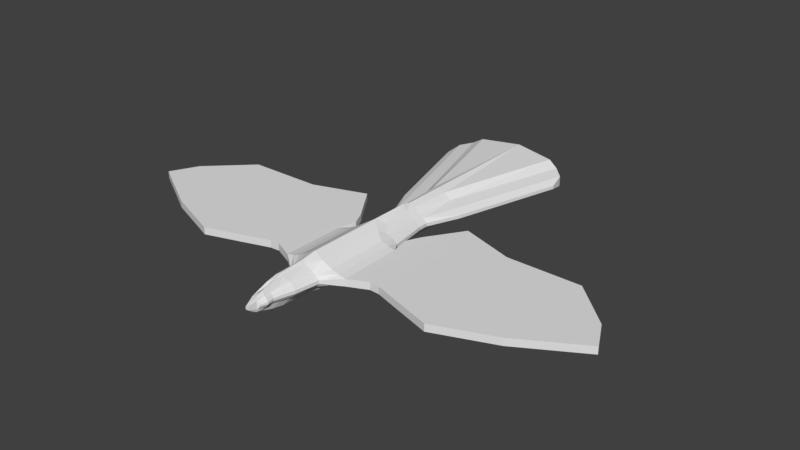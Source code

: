 # Source: bird.blend  (saved by Blender 3.1.7; exported with 4.5.12 LTS)
import bpy
from mathutils import Matrix  # noqa: F401  (used for matrix-valued properties, if any)

bpy.ops.wm.read_factory_settings(use_empty=True)
scene = bpy.context.scene
scene.name = 'Scene'

# ---- collections
col_collection_1 = bpy.data.collections.new('Collection 1'); scene.collection.children.link(col_collection_1)

# ---- world
world_world = bpy.data.worlds.new('World'); scene.world = world_world
world_world.color = (0.05088, 0.05088, 0.05088)
world_world.use_sun_shadow = False
world_world.sun_shadow_jitter_overblur = 0.0
world_world.cycles.sampling_method = 'MANUAL'

# ---- meshes
me_cube_001 = bpy.data.meshes.new('Cube.001')
me_cube_001.from_pydata([(0.08738, -3.105, -0.02652), (0.08738, -3.105, 0.00353), (0.1398, -2.996, -0.02496), (0.1398, -2.996, 0.01646), (0.1272, -2.873, -0.02496), (0.1272, -2.873, 0.01646), (0.1681, -2.725, -0.02746), (0.1681, -2.725, 0.02518), (0.2265, -2.536, -0.02955), (0.2265, -2.536, 0.03017), (0.2902, -2.107, -0.02955), (0.2902, -2.107, 0.03017), (0.5949, -1.87, -0.06479), (0.5949, -1.87, 0.06479), (0.5829, -0.7323, -0.06479), (0.5829, -0.7323, 0.06479), (0.4461, -0.5022, -0.02955), (0.4461, -0.5022, 0.03017), (0.3489, 0.3489, -0.02955), (0.3493, 0.1771, -0.02955), (0.3489, 0.3489, 0.03017), (0.3493, 0.1771, 0.03017), (0.04912, -3.126, -0.0796), (0.07859, -2.999, -0.0981), (0.07147, -2.876, -0.0981), (0.09447, -2.727, -0.1204), (0.1273, -2.538, -0.135), (0.1631, -2.11, -0.135), (0.3344, -1.873, -0.135), (0.3277, -0.735, -0.135), (0.2508, -0.5067, -0.135), (0.1964, 0.1689, -0.135), (0.1961, 0.365, 0.1356), (0.1961, 0.365, -0.135), (0.1964, 0.1689, 0.1356), (0.2508, -0.5067, 0.1356), (0.3277, -0.735, 0.1356), (0.3344, -1.873, 0.1356), (0.1631, -2.11, 0.1356), (0.1273, -2.538, 0.1356), (0.09447, -2.727, 0.1181), (0.07147, -2.876, 0.0896), (0.07859, -2.999, 0.0896), (0.04912, -3.126, 0.05661), (0.09382, 0.3722, 0.2384), (0.09382, 0.3722, -0.2378), (0.09394, 0.1631, -0.2378), (0.09394, 0.1631, 0.2384), (0.1222, -0.3872, -0.2378), (0.1222, -0.3872, 0.2384), (0.1622, -0.6372, -0.2378), (0.1622, -0.6372, 0.2384), (0.1657, -1.89, -0.2378), (0.1657, -1.89, 0.2384), (0.07666, -2.151, -0.2378), (0.07666, -2.151, 0.2384), (0.05804, -2.622, -0.2378), (0.05804, -2.622, 0.2384), (0.04095, -2.829, -0.211), (0.04095, -2.829, 0.2087), (0.02899, -2.994, -0.1694), (0.02899, -2.994, 0.1609), (0.03269, -3.129, -0.1313), (0.03269, -3.129, 0.1083), (0.01736, -3.283, -0.03492), (0.01736, -3.283, 0.01193), (0.06825, -3.116, 0.03528), (0.1092, -2.997, 0.06021), (0.09931, -2.874, 0.06021), (0.1313, -2.726, 0.08079), (0.1769, -2.537, 0.09325), (0.2267, -2.109, 0.09325), (0.4646, -1.871, 0.09325), (0.4553, -0.7337, 0.09325), (0.3484, -0.5044, 0.09325), (0.2729, 0.173, 0.09325), (0.2725, 0.357, -0.09263), (0.06825, -3.116, -0.05827), (0.1092, -2.997, -0.06871), (0.09931, -2.874, -0.06871), (0.1313, -2.726, -0.08307), (0.1769, -2.537, -0.09263), (0.2267, -2.109, -0.09263), (0.4646, -1.871, -0.09263), (0.4553, -0.7337, -0.09263), (0.3484, -0.5044, -0.09263), (0.2729, 0.173, -0.09263), (0.2725, 0.357, 0.09325), (0.5894, 0.9279, -0.02955), (0.5894, 0.9279, 0.03017), (0.2518, 1.09, 0.1356), (0.2518, 1.09, -0.135), (0.1322, 1.115, 0.2384), (0.1322, 1.115, -0.2378), (0.4784, 1.05, -0.09263), (0.4784, 1.05, 0.09325), (1.147, 2.863, -0.02955), (1.147, 2.863, 0.03017), (0.9092, 3.318, 0.1356), (0.9092, 3.318, -0.135), (0.7321, 3.363, 0.2384), (0.7321, 3.363, -0.2378), (1.094, 3.147, -0.09263), (1.094, 3.147, 0.09325), (0.9425, -1.713, -0.06479), (0.9425, -1.713, 0.06479), (0.6381, -0.1311, -0.06479), (0.6381, -0.1311, 0.06479), (0.5122, -0.3968, 0.06479), (0.5122, -0.3968, -0.06479), (1.115, -1.722, -0.06479), (1.115, -1.722, 0.06479), (0.8315, 0.1572, -0.06479), (0.8315, 0.1572, 0.06479), (1.63, -1.888, -0.06479), (1.63, -1.888, 0.06479), (1.064, 0.5083, -0.06479), (1.064, 0.5083, 0.06479), (2.249, -2.085, -0.06479), (2.249, -2.085, 0.06479), (2.034, 0.1861, -0.06479), (2.034, 0.1861, 0.06479), (3.287, -1.683, -0.06479), (3.287, -1.683, 0.06479), (3.364, 0.1755, -0.06479), (3.364, 0.1755, 0.06479), (4.372, -1.05, -0.06479), (4.372, -1.05, 0.06479), (4.12, -0.5495, -0.06479), (4.12, -0.5495, 0.06479), (2.699, 0.1808, 0.06479), (2.699, 0.1808, -0.06479), (2.768, -1.884, 0.06479), (2.768, -1.884, -0.06479), (3.885, -1.334, 0.06479), (3.781, -0.2239, 0.06479), (3.781, -0.2239, -0.06479), (3.885, -1.334, -0.06479), (1.549, 0.3472, -0.06479), (1.94, -1.986, -0.06479), (1.94, -1.986, 0.06479), (1.549, 0.3472, 0.06479), (-0.08738, -3.105, -0.02652), (-0.08738, -3.105, 0.00353), (0.0, -3.175, -0.1245), (0.0, 0.0, 0.0), (-0.1398, -2.996, -0.02496), (-0.1398, -2.996, 0.01646), (0.0, -3.059, -0.1284), (0.0, 0.0, 0.0), (-0.1272, -2.873, -0.02496), (-0.1272, -2.873, 0.01646), (0.0, -2.941, -0.1814), (0.0, -2.916, 0.1683), (-0.1681, -2.725, -0.02746), (-0.1681, -2.725, 0.02518), (0.0, -2.757, -0.2294), (0.0, -2.715, 0.2254), (-0.2265, -2.536, -0.02955), (-0.2265, -2.536, 0.03017), (0.0, -2.54, -0.2645), (0.0, -2.541, 0.2682), (-0.2902, -2.107, -0.02955), (-0.2902, -2.107, 0.03017), (0.0, -2.113, -0.2928), (0.0, -2.113, 0.2934), (-0.5949, -1.87, -0.06479), (-0.5949, -1.87, 0.06479), (0.0, -1.876, -0.3292), (0.0, -1.876, 0.3298), (-0.5829, -0.7323, -0.06479), (-0.5829, -0.7323, 0.06479), (0.0, -0.7385, -0.3292), (0.0, -0.7385, 0.3298), (-0.4461, -0.5022, -0.02955), (-0.4461, -0.5022, 0.03017), (0.0, -0.5125, -0.3292), (0.0, -0.5125, 0.3298), (-0.3489, 0.3489, -0.02955), (-0.3493, 0.1771, -0.02955), (-0.3489, 0.3489, 0.03017), (-0.3493, 0.1771, 0.03017), (0.0, 0.3722, -0.3683), (0.0, 0.1585, -0.3292), (0.0, 0.3722, 0.2907), (0.0, 0.1585, 0.3298), (-0.04912, -3.126, -0.0796), (-0.07859, -2.999, -0.0981), (-0.07147, -2.876, -0.0981), (-0.09447, -2.727, -0.1204), (-0.1273, -2.538, -0.135), (-0.1631, -2.11, -0.135), (-0.3344, -1.873, -0.135), (-0.3277, -0.735, -0.135), (-0.2508, -0.5067, -0.135), (-0.1964, 0.1689, -0.135), (-0.1961, 0.365, 0.1356), (-0.1961, 0.365, -0.135), (-0.1964, 0.1689, 0.1356), (-0.2508, -0.5067, 0.1356), (-0.3277, -0.735, 0.1356), (-0.3344, -1.873, 0.1356), (-0.1631, -2.11, 0.1356), (-0.1273, -2.538, 0.1356), (-0.09447, -2.727, 0.1181), (-0.07147, -2.876, 0.0896), (-0.07859, -2.999, 0.0896), (-0.04912, -3.126, 0.05661), (-0.09382, 0.3722, 0.2384), (-0.09382, 0.3722, -0.2378), (-0.09394, 0.1631, -0.2378), (-0.09394, 0.1631, 0.2384), (-0.1222, -0.3872, -0.2378), (-0.1222, -0.3872, 0.2384), (-0.1622, -0.6372, -0.2378), (-0.1622, -0.6372, 0.2384), (-0.1657, -1.89, -0.2378), (-0.1657, -1.89, 0.2384), (-0.07666, -2.151, -0.2378), (-0.07666, -2.151, 0.2384), (-0.05804, -2.622, -0.2378), (-0.05804, -2.622, 0.2384), (-0.04095, -2.829, -0.211), (-0.04095, -2.829, 0.2087), (-0.02899, -2.994, -0.1694), (-0.02899, -2.994, 0.1609), (-0.03269, -3.129, -0.1313), (-0.03269, -3.129, 0.1083), (-0.01736, -3.283, -0.03492), (-0.01736, -3.283, 0.01193), (-0.06825, -3.116, 0.03528), (-0.1092, -2.997, 0.06021), (-0.09931, -2.874, 0.06021), (-0.1313, -2.726, 0.08079), (-0.1769, -2.537, 0.09325), (-0.2267, -2.109, 0.09325), (-0.4646, -1.871, 0.09325), (-0.4553, -0.7337, 0.09325), (-0.3484, -0.5044, 0.09325), (-0.2729, 0.173, 0.09325), (-0.2725, 0.357, -0.09263), (-0.06825, -3.116, -0.05827), (-0.1092, -2.997, -0.06871), (-0.09931, -2.874, -0.06871), (-0.1313, -2.726, -0.08307), (-0.1769, -2.537, -0.09263), (-0.2267, -2.109, -0.09263), (-0.4646, -1.871, -0.09263), (-0.4553, -0.7337, -0.09263), (-0.3484, -0.5044, -0.09263), (-0.2729, 0.173, -0.09263), (-0.2725, 0.357, 0.09325), (-0.5894, 0.9279, -0.02955), (-0.5894, 0.9279, 0.03017), (0.0, 1.115, -0.3683), (0.0, 1.115, 0.2907), (-0.2518, 1.09, 0.1356), (-0.2518, 1.09, -0.135), (-0.1322, 1.115, 0.2384), (-0.1322, 1.115, -0.2378), (-0.4784, 1.05, -0.09263), (-0.4784, 1.05, 0.09325), (-1.147, 2.863, -0.02955), (-1.147, 2.863, 0.03017), (0.0, 3.478, -0.3683), (0.0, 3.478, 0.2907), (-0.9092, 3.318, 0.1356), (-0.9092, 3.318, -0.135), (-0.7321, 3.363, 0.2384), (-0.7321, 3.363, -0.2378), (-1.094, 3.147, -0.09263), (-1.094, 3.147, 0.09325), (-0.9425, -1.713, -0.06479), (-0.9425, -1.713, 0.06479), (-0.6381, -0.1311, -0.06479), (-0.6381, -0.1311, 0.06479), (-0.5122, -0.3968, 0.06479), (-0.5122, -0.3968, -0.06479), (-1.115, -1.722, -0.06479), (-1.115, -1.722, 0.06479), (-0.8315, 0.1572, -0.06479), (-0.8315, 0.1572, 0.06479), (-1.63, -1.888, -0.06479), (-1.63, -1.888, 0.06479), (-1.064, 0.5083, -0.06479), (-1.064, 0.5083, 0.06479), (-2.249, -2.085, -0.06479), (-2.249, -2.085, 0.06479), (-2.034, 0.1861, -0.06479), (-2.034, 0.1861, 0.06479), (-3.287, -1.683, -0.06479), (-3.287, -1.683, 0.06479), (-3.364, 0.1755, -0.06479), (-3.364, 0.1755, 0.06479), (-4.372, -1.05, -0.06479), (-4.372, -1.05, 0.06479), (-4.12, -0.5495, -0.06479), (-4.12, -0.5495, 0.06479), (-2.699, 0.1808, 0.06479), (-2.699, 0.1808, -0.06479), (-2.768, -1.884, 0.06479), (-2.768, -1.884, -0.06479), (-3.885, -1.334, 0.06479), (-3.781, -0.2239, 0.06479), (-3.781, -0.2239, -0.06479), (-3.885, -1.334, -0.06479), (-1.549, 0.3472, -0.06479), (-1.94, -1.986, -0.06479), (-1.94, -1.986, 0.06479), (-1.549, 0.3472, 0.06479)], [], [(78, 0, 77), (2, 1, 0), (65, 144, 64), (4, 78, 79), (5, 2, 4), (63, 145, 65), (80, 4, 79), (6, 5, 4), (153, 63, 61), (57, 157, 59), (81, 6, 80), (59, 153, 61), (55, 161, 57), (82, 8, 81), (8, 7, 6), (13, 10, 12), (53, 165, 55), (11, 8, 10), (84, 12, 83), (12, 105, 13), (83, 10, 82), (16, 84, 85), (16, 15, 14), (173, 53, 51), (185, 49, 47), (21, 16, 19), (177, 51, 49), (76, 88, 18), (75, 20, 87), (20, 19, 18), (19, 85, 86), (45, 183, 182), (42, 66, 67), (68, 42, 67), (39, 69, 70), (40, 68, 69), (38, 70, 71), (37, 71, 72), (36, 72, 73), (75, 35, 74), (74, 36, 73), (76, 31, 33), (62, 144, 148), (65, 22, 43), (60, 148, 152), (63, 43, 42), (58, 152, 156), (61, 42, 41), (57, 40, 39), (56, 156, 160), (59, 41, 40), (55, 39, 38), (54, 160, 164), (53, 38, 37), (172, 52, 168), (52, 164, 168), (176, 50, 172), (36, 53, 37), (34, 49, 35), (35, 51, 36), (44, 255, 184), (184, 47, 44), (183, 48, 176), (33, 46, 45), (66, 22, 77), (31, 48, 46), (47, 32, 44), (18, 89, 20), (30, 50, 48), (52, 27, 54), (29, 52, 50), (54, 26, 56), (56, 25, 58), (58, 24, 60), (60, 23, 62), (62, 22, 64), (66, 0, 1), (18, 86, 76), (17, 73, 15), (21, 74, 17), (73, 13, 15), (72, 11, 13), (71, 9, 11), (69, 5, 7), (70, 7, 9), (5, 67, 3), (67, 1, 3), (86, 30, 31), (34, 87, 32), (87, 89, 95), (85, 29, 30), (28, 82, 27), (29, 83, 28), (27, 81, 26), (26, 80, 25), (25, 79, 24), (79, 23, 24), (23, 77, 22), (91, 101, 99), (93, 264, 101), (95, 97, 103), (90, 103, 98), (44, 90, 92), (87, 90, 32), (76, 91, 94), (45, 91, 33), (45, 254, 93), (97, 102, 103), (265, 101, 264), (100, 99, 101), (103, 99, 98), (94, 96, 88), (92, 265, 255), (91, 102, 94), (88, 97, 89), (90, 100, 92), (107, 112, 106), (107, 108, 15), (15, 109, 14), (14, 106, 104), (113, 116, 112), (108, 106, 109), (107, 111, 113), (106, 110, 104), (104, 111, 105), (139, 120, 118), (113, 115, 117), (112, 114, 110), (110, 115, 111), (131, 125, 124), (139, 119, 140), (141, 120, 138), (140, 121, 141), (134, 129, 135), (130, 123, 125), (131, 122, 133), (133, 123, 132), (128, 127, 126), (137, 128, 126), (137, 127, 134), (135, 128, 136), (118, 132, 119), (120, 133, 118), (121, 132, 130), (121, 131, 120), (124, 135, 136), (123, 137, 134), (122, 136, 137), (123, 135, 125), (115, 141, 117), (116, 141, 138), (114, 140, 115), (114, 138, 139), (242, 142, 146), (146, 143, 147), (229, 144, 145), (242, 150, 243), (146, 151, 150), (227, 145, 149), (244, 150, 154), (154, 151, 155), (227, 153, 225), (221, 157, 161), (245, 154, 158), (223, 153, 157), (219, 161, 165), (246, 158, 162), (158, 155, 159), (162, 167, 166), (217, 165, 169), (158, 163, 162), (248, 166, 170), (273, 166, 167), (247, 162, 166), (248, 174, 249), (174, 171, 175), (217, 173, 215), (213, 185, 211), (174, 181, 179), (215, 177, 213), (252, 240, 178), (180, 239, 251), (180, 179, 181), (249, 179, 250), (209, 183, 210), (230, 206, 231), (232, 206, 205), (233, 203, 234), (232, 204, 233), (234, 202, 235), (235, 201, 236), (236, 200, 237), (239, 199, 198), (238, 200, 199), (240, 195, 250), (144, 226, 148), (186, 229, 207), (148, 224, 152), (207, 227, 206), (152, 222, 156), (206, 225, 205), (204, 221, 203), (156, 220, 160), (205, 223, 204), (203, 219, 202), (160, 218, 164), (202, 217, 201), (172, 216, 214), (164, 216, 168), (176, 214, 212), (200, 217, 215), (198, 213, 211), (199, 215, 213), (255, 208, 184), (184, 211, 185), (183, 212, 210), (197, 210, 195), (230, 186, 207), (212, 195, 210), (196, 211, 208), (253, 178, 180), (214, 194, 212), (216, 191, 192), (216, 193, 214), (218, 190, 191), (220, 189, 190), (222, 188, 189), (224, 187, 188), (226, 186, 187), (142, 230, 143), (178, 250, 179), (175, 237, 238), (181, 238, 239), (167, 237, 171), (163, 236, 167), (159, 235, 163), (151, 233, 155), (155, 234, 159), (151, 231, 232), (143, 231, 147), (194, 250, 195), (251, 198, 196), (251, 253, 180), (193, 249, 194), (192, 246, 247), (193, 247, 248), (191, 245, 246), (190, 244, 245), (189, 243, 244), (187, 243, 188), (187, 241, 242), (257, 269, 259), (259, 264, 254), (261, 263, 253), (256, 271, 261), (208, 256, 196), (256, 251, 196), (240, 257, 197), (257, 209, 197), (209, 254, 182), (270, 263, 271), (265, 269, 268), (269, 266, 268), (267, 271, 266), (262, 260, 252), (265, 258, 255), (270, 257, 260), (253, 262, 252), (268, 256, 258), (280, 275, 274), (273, 167, 171), (277, 171, 170), (274, 277, 170), (280, 285, 281), (274, 276, 277), (275, 279, 273), (278, 274, 272), (279, 272, 273), (307, 288, 306), (281, 283, 279), (282, 280, 278), (283, 278, 279), (299, 293, 298), (287, 307, 308), (288, 309, 306), (289, 308, 309), (297, 302, 303), (298, 291, 300), (290, 299, 301), (291, 301, 300), (294, 297, 296), (305, 296, 304), (295, 305, 302), (296, 303, 304), (300, 286, 287), (301, 288, 286), (289, 300, 287), (299, 289, 288), (292, 303, 293), (291, 305, 290), (290, 304, 292), (303, 291, 293), (309, 283, 285), (284, 309, 285), (308, 282, 283), (282, 306, 284), (78, 2, 0), (2, 3, 1), (65, 145, 144), (4, 2, 78), (5, 3, 2), (63, 149, 145), (80, 6, 4), (6, 7, 5), (153, 149, 63), (57, 161, 157), (81, 8, 6), (59, 157, 153), (55, 165, 161), (82, 10, 8), (8, 9, 7), (13, 11, 10), (53, 169, 165), (11, 9, 8), (84, 14, 12), (12, 104, 105), (83, 12, 10), (16, 14, 84), (16, 17, 15), (173, 169, 53), (185, 177, 49), (21, 17, 16), (177, 173, 51), (76, 94, 88), (75, 21, 20), (20, 21, 19), (19, 16, 85), (45, 46, 183), (42, 43, 66), (68, 41, 42), (39, 40, 69), (40, 41, 68), (38, 39, 70), (37, 38, 71), (36, 37, 72), (75, 34, 35), (74, 35, 36), (76, 86, 31), (62, 64, 144), (65, 64, 22), (60, 62, 148), (63, 65, 43), (58, 60, 152), (61, 63, 42), (57, 59, 40), (56, 58, 156), (59, 61, 41), (55, 57, 39), (54, 56, 160), (53, 55, 38), (172, 50, 52), (52, 54, 164), (176, 48, 50), (36, 51, 53), (34, 47, 49), (35, 49, 51), (44, 92, 255), (184, 185, 47), (183, 46, 48), (33, 31, 46), (66, 43, 22), (31, 30, 48), (47, 34, 32), (18, 88, 89), (30, 29, 50), (52, 28, 27), (29, 28, 52), (54, 27, 26), (56, 26, 25), (58, 25, 24), (60, 24, 23), (62, 23, 22), (66, 77, 0), (18, 19, 86), (17, 74, 73), (21, 75, 74), (73, 72, 13), (72, 71, 11), (71, 70, 9), (69, 68, 5), (70, 69, 7), (5, 68, 67), (67, 66, 1), (86, 85, 30), (34, 75, 87), (87, 20, 89), (85, 84, 29), (28, 83, 82), (29, 84, 83), (27, 82, 81), (26, 81, 80), (25, 80, 79), (79, 78, 23), (23, 78, 77), (91, 93, 101), (93, 254, 264), (95, 89, 97), (90, 95, 103), (44, 32, 90), (87, 95, 90), (76, 33, 91), (45, 93, 91), (45, 182, 254), (97, 96, 102), (265, 100, 101), (100, 98, 99), (103, 102, 99), (94, 102, 96), (92, 100, 265), (91, 99, 102), (88, 96, 97), (90, 98, 100), (107, 113, 112), (15, 13, 105), (105, 107, 15), (15, 108, 109), (104, 12, 14), (14, 109, 106), (113, 117, 116), (108, 107, 106), (107, 105, 111), (106, 112, 110), (104, 110, 111), (139, 138, 120), (113, 111, 115), (112, 116, 114), (110, 114, 115), (131, 130, 125), (139, 118, 119), (141, 121, 120), (140, 119, 121), (134, 127, 129), (130, 132, 123), (131, 124, 122), (133, 122, 123), (128, 129, 127), (137, 136, 128), (137, 126, 127), (135, 129, 128), (118, 133, 132), (120, 131, 133), (121, 119, 132), (121, 130, 131), (124, 125, 135), (123, 122, 137), (122, 124, 136), (123, 134, 135), (115, 140, 141), (116, 117, 141), (114, 139, 140), (114, 116, 138), (242, 241, 142), (146, 142, 143), (229, 228, 144), (242, 146, 150), (146, 147, 151), (227, 229, 145), (244, 243, 150), (154, 150, 151), (227, 149, 153), (221, 223, 157), (245, 244, 154), (223, 225, 153), (219, 221, 161), (246, 245, 158), (158, 154, 155), (162, 163, 167), (217, 219, 165), (158, 159, 163), (248, 247, 166), (273, 272, 166), (247, 246, 162), (248, 170, 174), (174, 170, 171), (217, 169, 173), (213, 177, 185), (174, 175, 181), (215, 173, 177), (252, 260, 240), (180, 181, 239), (180, 178, 179), (249, 174, 179), (209, 182, 183), (230, 207, 206), (232, 231, 206), (233, 204, 203), (232, 205, 204), (234, 203, 202), (235, 202, 201), (236, 201, 200), (239, 238, 199), (238, 237, 200), (240, 197, 195), (144, 228, 226), (186, 228, 229), (148, 226, 224), (207, 229, 227), (152, 224, 222), (206, 227, 225), (204, 223, 221), (156, 222, 220), (205, 225, 223), (203, 221, 219), (160, 220, 218), (202, 219, 217), (172, 168, 216), (164, 218, 216), (176, 172, 214), (200, 201, 217), (198, 199, 213), (199, 200, 215), (255, 258, 208), (184, 208, 211), (183, 176, 212), (197, 209, 210), (230, 241, 186), (212, 194, 195), (196, 198, 211), (253, 252, 178), (214, 193, 194), (216, 218, 191), (216, 192, 193), (218, 220, 190), (220, 222, 189), (222, 224, 188), (224, 226, 187), (226, 228, 186), (142, 241, 230), (178, 240, 250), (175, 171, 237), (181, 175, 238), (167, 236, 237), (163, 235, 236), (159, 234, 235), (151, 232, 233), (155, 233, 234), (151, 147, 231), (143, 230, 231), (194, 249, 250), (251, 239, 198), (251, 261, 253), (193, 248, 249), (192, 191, 246), (193, 192, 247), (191, 190, 245), (190, 189, 244), (189, 188, 243), (187, 242, 243), (187, 186, 241), (257, 267, 269), (259, 269, 264), (261, 271, 263), (256, 266, 271), (208, 258, 256), (256, 261, 251), (240, 260, 257), (257, 259, 209), (209, 259, 254), (270, 262, 263), (265, 264, 269), (269, 267, 266), (267, 270, 271), (262, 270, 260), (265, 268, 258), (270, 267, 257), (253, 263, 262), (268, 266, 256), (280, 281, 275), (171, 276, 275), (275, 273, 171), (277, 276, 171), (170, 166, 272), (272, 274, 170), (280, 284, 285), (274, 275, 276), (275, 281, 279), (278, 280, 274), (279, 278, 272), (307, 286, 288), (281, 285, 283), (282, 284, 280), (283, 282, 278), (299, 292, 293), (287, 286, 307), (288, 289, 309), (289, 287, 308), (297, 295, 302), (298, 293, 291), (290, 292, 299), (291, 290, 301), (294, 295, 297), (305, 294, 296), (295, 294, 305), (296, 297, 303), (300, 301, 286), (301, 299, 288), (289, 298, 300), (299, 298, 289), (292, 304, 303), (291, 302, 305), (290, 305, 304), (303, 302, 291), (309, 308, 283), (284, 306, 309), (308, 307, 282), (282, 307, 306)])
_uv = me_cube_001.uv_layers.new(name='UVMap')
_uv.uv.foreach_set('vector', [0.0126, 0.7067, 0.01573, 0.7167, 0.01336, 0.7177, 0.01586, 0.7064, 0.01796, 0.7167, 0.01573, 0.7167, 0.5596, 0.9219, 0.57, 0.9125, 0.563, 0.9221, 0.01585, 0.6954, 0.0126, 0.7067, 0.01259, 0.6957, 0.01893, 0.6954, 0.01586, 0.7064, 0.01585, 0.6954, 0.5529, 0.9077, 0.57, 0.6249, 0.5596, 0.9219, 0.01153, 0.6821, 0.01585, 0.6954, 0.01259, 0.6957, 0.01568, 0.6817, 0.01893, 0.6954, 0.01585, 0.6954, 0.549, 0.888, 0.5529, 0.9077, 0.5493, 0.8953, 0.1186, 0.2129, 0.1106, 0.2116, 0.1059, 0.2021, 0.01084, 0.6646, 0.01568, 0.6817, 0.01153, 0.6821, 0.1059, 0.2021, 0.09889, 0.2, 0.09575, 0.1934, 0.1466, 0.2387, 0.1206, 0.2217, 0.1186, 0.2129, 0.01085, 0.6255, 0.01555, 0.6642, 0.01084, 0.6646, 0.01555, 0.6642, 0.0196, 0.6817, 0.01568, 0.6817, 0.6283, 0.9712, 0.6213, 1.0, 0.6186, 0.9712, 0.1658, 0.2474, 0.1452, 0.2463, 0.1466, 0.2387, 0.02001, 0.625, 0.01555, 0.6642, 0.01557, 0.625, 0.7543, 0.2932, 0.8131, 0.2181, 0.8192, 0.2272, 0.6186, 0.9712, 0.6283, 0.9389, 0.6283, 0.9712, 0.8192, 0.2272, 0.8412, 0.2257, 0.8441, 0.2303, 0.7416, 0.307, 0.7543, 0.2932, 0.7462, 0.3139, 0.6003, 0.6449, 0.5932, 0.6249, 0.6029, 0.6249, 0.2243, 0.3254, 0.1658, 0.2474, 0.2376, 0.3196, 0.2759, 0.3769, 0.2501, 0.3368, 0.2804, 0.3704, 0.5959, 0.7057, 0.6003, 0.6449, 0.6004, 0.7057, 0.2373, 0.3384, 0.2376, 0.3196, 0.2501, 0.3368, 0.7003, 0.3687, 0.6527, 0.3791, 0.6973, 0.3627, 0.2892, 0.3582, 0.3027, 0.3628, 0.2997, 0.3687, 0.5959, 0.7213, 0.6004, 0.7057, 0.6004, 0.7213, 0.7071, 0.3528, 0.7462, 0.3139, 0.7108, 0.3581, 0.08053, 0.6926, 0.07169, 0.7113, 0.0708, 0.6917, 0.02435, 0.7071, 0.02031, 0.7177, 0.02218, 0.7067, 0.1524, 0.6251, 0.1544, 0.6362, 0.1522, 0.6363, 0.1265, 0.2126, 0.1158, 0.2015, 0.1288, 0.2092, 0.02648, 0.6824, 0.02217, 0.6957, 0.02372, 0.6821, 0.1528, 0.2347, 0.1288, 0.2092, 0.1558, 0.2303, 0.1745, 0.2363, 0.1558, 0.2303, 0.1807, 0.2272, 0.2396, 0.3022, 0.1807, 0.2272, 0.2456, 0.2932, 0.2892, 0.3582, 0.2491, 0.3207, 0.2538, 0.3139, 0.2538, 0.3139, 0.2396, 0.3022, 0.2456, 0.2932, 0.7003, 0.3687, 0.7145, 0.3634, 0.7033, 0.3746, 0.9117, 0.1854, 0.916, 0.185, 0.9093, 0.1917, 0.01856, 0.7332, 0.01176, 0.7188, 0.02189, 0.7188, 0.9041, 0.1935, 0.9093, 0.1917, 0.9024, 0.1986, 0.02573, 0.7192, 0.02189, 0.7188, 0.02435, 0.7071, 0.8939, 0.2022, 0.9024, 0.1986, 0.8916, 0.2093, 0.02963, 0.7069, 0.02435, 0.7071, 0.02435, 0.696, 0.0354, 0.6731, 0.02648, 0.6824, 0.02779, 0.6651, 0.8812, 0.213, 0.8916, 0.2093, 0.8791, 0.2218, 0.03319, 0.692, 0.02435, 0.696, 0.02648, 0.6824, 0.0354, 0.6303, 0.02779, 0.6651, 0.0278, 0.6261, 0.8532, 0.2387, 0.8791, 0.2218, 0.8545, 0.2464, 0.1658, 0.2474, 0.1528, 0.2347, 0.1745, 0.2363, 0.7754, 0.3255, 0.834, 0.2475, 0.8408, 0.2601, 0.834, 0.2475, 0.8545, 0.2464, 0.8408, 0.2601, 0.7625, 0.3385, 0.7622, 0.3197, 0.7754, 0.3255, 0.2396, 0.3022, 0.1658, 0.2474, 0.1745, 0.2363, 0.2854, 0.3634, 0.2501, 0.3368, 0.2491, 0.3207, 0.2491, 0.3207, 0.2376, 0.3196, 0.2396, 0.3022, 0.2925, 0.3824, 0.3308, 0.4318, 0.2881, 0.3891, 0.2881, 0.3891, 0.2804, 0.3704, 0.2925, 0.3824, 0.7239, 0.377, 0.7497, 0.3369, 0.7625, 0.3385, 0.08815, 0.6937, 0.07858, 0.7114, 0.08053, 0.6926, 0.1457, 0.6269, 0.1471, 0.6374, 0.1457, 0.6354, 0.7145, 0.3634, 0.7497, 0.3369, 0.7194, 0.3705, 0.2804, 0.3704, 0.2967, 0.3747, 0.2925, 0.3824, 0.6004, 0.7213, 0.5958, 0.7752, 0.5959, 0.7213, 0.7508, 0.3207, 0.7622, 0.3197, 0.7497, 0.3369, 0.834, 0.2475, 0.847, 0.2348, 0.8532, 0.2387, 0.7603, 0.3022, 0.834, 0.2475, 0.7622, 0.3197, 0.0, 0.6303, 0.007668, 0.6651, 1.108e-09, 0.6731, 1.108e-09, 0.6731, 0.008741, 0.6824, 0.001986, 0.692, 0.001986, 0.692, 0.01039, 0.696, 0.005079, 0.7069, 0.005079, 0.7069, 0.0104, 0.7071, 0.007912, 0.7192, 0.007912, 0.7192, 0.01176, 0.7188, 0.01507, 0.7332, 0.1457, 0.6269, 0.1442, 0.6325, 0.1442, 0.6298, 0.6973, 0.3627, 0.7108, 0.3581, 0.7003, 0.3687, 0.2584, 0.3071, 0.2456, 0.2932, 0.2517, 0.2843, 0.2929, 0.3529, 0.2538, 0.3139, 0.2584, 0.3071, 0.2456, 0.2932, 0.1868, 0.2181, 0.2517, 0.2843, 0.1807, 0.2272, 0.1588, 0.2258, 0.1868, 0.2181, 0.02467, 0.6255, 0.01999, 0.6642, 0.02001, 0.625, 0.02372, 0.6821, 0.01893, 0.6954, 0.0196, 0.6817, 0.02466, 0.6646, 0.0196, 0.6817, 0.01999, 0.6642, 0.01893, 0.6954, 0.02218, 0.7067, 0.01894, 0.7064, 0.02218, 0.7067, 0.01796, 0.7167, 0.01894, 0.7064, 0.7108, 0.3581, 0.7508, 0.3207, 0.7145, 0.3634, 0.2854, 0.3634, 0.2997, 0.3687, 0.2967, 0.3747, 0.2997, 0.3687, 0.3474, 0.3792, 0.3492, 0.3941, 0.7462, 0.3139, 0.7603, 0.3022, 0.7508, 0.3207, 0.8253, 0.2364, 0.8441, 0.2303, 0.847, 0.2348, 0.7603, 0.3022, 0.8192, 0.2272, 0.8253, 0.2364, 0.847, 0.2348, 0.871, 0.2091, 0.8733, 0.2127, 0.8733, 0.2127, 0.8841, 0.2015, 0.8858, 0.2041, 0.008741, 0.6824, 0.01259, 0.6957, 0.01039, 0.696, 0.01259, 0.6957, 0.0104, 0.7071, 0.01039, 0.696, 0.0104, 0.7071, 0.01336, 0.7177, 0.01176, 0.7188, 0.659, 0.4124, 0.5055, 0.5095, 0.5, 0.4942, 0.663, 0.4225, 0.5331, 0.5679, 0.5055, 0.5095, 0.3492, 0.3941, 0.4849, 0.4512, 0.4988, 0.4714, 0.341, 0.4124, 0.4988, 0.4714, 0.5, 0.4943, 0.2925, 0.3824, 0.341, 0.4124, 0.337, 0.4224, 0.2997, 0.3687, 0.341, 0.4124, 0.2967, 0.3747, 0.7003, 0.3687, 0.659, 0.4124, 0.6508, 0.394, 0.7074, 0.3825, 0.659, 0.4124, 0.7033, 0.3746, 0.08053, 0.6926, 0.07773, 0.625, 0.0875, 0.6257, 0.5957, 0.954, 0.6048, 0.9793, 0.591, 0.9793, 0.5, 0.7242, 0.5393, 0.6577, 0.549, 0.7242, 0.5039, 0.6577, 0.5317, 0.6417, 0.5393, 0.6577, 0.5147, 0.6249, 0.5317, 0.6417, 0.5116, 0.6417, 0.6508, 0.394, 0.5152, 0.4511, 0.6527, 0.3791, 0.337, 0.4224, 0.4667, 0.5676, 0.3308, 0.4318, 0.659, 0.4124, 0.5013, 0.4713, 0.6508, 0.394, 0.6003, 0.7752, 0.5957, 0.954, 0.5958, 0.7752, 0.341, 0.4124, 0.4945, 0.5095, 0.337, 0.4224, 0.1152, 0.6801, 0.1249, 0.6553, 0.1249, 0.6801, 0.2888, 0.315, 0.2676, 0.3086, 0.2517, 0.2843, 0.1153, 0.7342, 0.1249, 0.7033, 0.1249, 0.7342, 0.7483, 0.2843, 0.7111, 0.3149, 0.7877, 0.2027, 0.1153, 0.6553, 0.1249, 0.625, 0.1249, 0.6553, 0.1152, 0.7034, 0.1249, 0.6801, 0.1249, 0.7033, 0.2888, 0.315, 0.2198, 0.1901, 0.3145, 0.318, 0.7111, 0.3149, 0.7801, 0.19, 0.7877, 0.2027, 0.6186, 0.9389, 0.6283, 0.9234, 0.6283, 0.9389, 0.7564, 0.117, 0.6272, 0.2352, 0.7475, 0.08957, 0.3145, 0.318, 0.2345, 0.1444, 0.3457, 0.3218, 0.6855, 0.3179, 0.7654, 0.1444, 0.7801, 0.19, 0.6186, 0.9234, 0.6283, 0.8775, 0.6283, 0.9234, 0.6572, 0.7539, 0.6475, 0.6935, 0.6572, 0.6935, 0.6186, 0.8499, 0.6283, 0.8224, 0.6283, 0.8499, 0.6475, 0.8582, 0.6572, 0.8142, 0.6572, 0.8582, 0.2435, 0.117, 0.3728, 0.2352, 0.3592, 0.2785, 0.3726, 0.01787, 0.4288, 0.04648, 0.4315, 0.08901, 0.4038, 0.1882, 0.3244, 0.03981, 0.4349, 0.1412, 0.5961, 0.1882, 0.6755, 0.0398, 0.7115, 0.06469, 0.6186, 0.7743, 0.6283, 0.7263, 0.6283, 0.7743, 0.1442, 0.6687, 0.1346, 0.625, 0.1442, 0.625, 0.6273, 0.01787, 0.5711, 0.04647, 0.588, 0.0, 0.6186, 0.6704, 0.6283, 0.6249, 0.6283, 0.6704, 0.6475, 0.6557, 0.6572, 0.6249, 0.6572, 0.6557, 0.6186, 0.8224, 0.6283, 0.7743, 0.6283, 0.8224, 0.6272, 0.2352, 0.7115, 0.06469, 0.7475, 0.08957, 0.3728, 0.2352, 0.2884, 0.06469, 0.4038, 0.1882, 0.6475, 0.8142, 0.6572, 0.7539, 0.6572, 0.8142, 0.6572, 0.6935, 0.6475, 0.6557, 0.6572, 0.6557, 0.6283, 0.7263, 0.6186, 0.6704, 0.6283, 0.6704, 0.6755, 0.0398, 0.5684, 0.089, 0.6273, 0.01787, 0.3244, 0.03981, 0.4315, 0.08901, 0.4349, 0.1412, 0.2345, 0.1444, 0.3592, 0.2785, 0.3457, 0.3218, 0.6572, 0.9022, 0.6475, 0.8582, 0.6572, 0.8582, 0.6186, 0.8775, 0.6283, 0.8499, 0.6283, 0.8775, 0.7654, 0.1444, 0.6407, 0.2785, 0.7564, 0.117, 0.048, 0.6514, 0.05113, 0.6415, 0.05126, 0.6518, 0.05126, 0.6518, 0.05336, 0.6415, 0.05434, 0.6518, 0.5806, 0.6251, 0.591, 0.6344, 0.591, 0.9221, 0.048, 0.6514, 0.05126, 0.6628, 0.04799, 0.6625, 0.05126, 0.6518, 0.05433, 0.6628, 0.05126, 0.6628, 0.5739, 0.6392, 0.591, 0.9221, 0.591, 0.9221, 0.04693, 0.6761, 0.05126, 0.6628, 0.05108, 0.6764, 0.05108, 0.6764, 0.05433, 0.6628, 0.055, 0.6764, 0.5739, 0.6392, 0.57, 0.659, 0.5703, 0.6517, 0.1131, 0.221, 0.1106, 0.2116, 0.1206, 0.2217, 0.04624, 0.6935, 0.05108, 0.6764, 0.05095, 0.694, 0.102, 0.2079, 0.09889, 0.2, 0.1106, 0.2116, 0.1394, 0.2494, 0.1206, 0.2217, 0.1452, 0.2463, 0.04625, 0.7326, 0.05095, 0.694, 0.05097, 0.7332, 0.05095, 0.694, 0.055, 0.6764, 0.05539, 0.694, 0.6309, 0.6249, 0.6379, 0.6513, 0.6283, 0.6513, 0.1502, 0.2707, 0.1452, 0.2463, 0.1589, 0.26, 0.05095, 0.694, 0.05541, 0.7332, 0.05097, 0.7332, 0.7972, 0.3571, 0.8692, 0.3016, 0.8032, 0.3661, 0.6379, 0.6821, 0.6283, 0.6513, 0.6379, 0.6513, 0.863, 0.2924, 0.8685, 0.2665, 0.8692, 0.3016, 0.7972, 0.3571, 0.7836, 0.3696, 0.779, 0.3628, 0.6094, 0.6449, 0.6164, 0.6249, 0.6138, 0.6449, 0.1502, 0.2707, 0.2243, 0.3254, 0.2224, 0.3424, 0.2386, 0.354, 0.2759, 0.3769, 0.2716, 0.3836, 0.6094, 0.6449, 0.6137, 0.7057, 0.6093, 0.7057, 0.2224, 0.3424, 0.2373, 0.3384, 0.2386, 0.354, 0.7082, 0.4619, 0.7259, 0.407, 0.7302, 0.4117, 0.2699, 0.4118, 0.2635, 0.3965, 0.2741, 0.407, 0.6137, 0.7213, 0.6093, 0.7057, 0.6137, 0.7057, 0.779, 0.3628, 0.74, 0.4019, 0.7365, 0.3964, 0.09577, 0.6926, 0.1046, 0.7113, 0.09772, 0.7114, 0.05571, 0.6404, 0.05975, 0.6511, 0.05758, 0.6514, 0.1501, 0.6362, 0.1522, 0.6251, 0.1522, 0.6363, 0.1034, 0.2199, 0.1145, 0.2305, 0.1122, 0.234, 0.05758, 0.6625, 0.06188, 0.6758, 0.05912, 0.6761, 0.1122, 0.234, 0.1375, 0.2576, 0.1345, 0.2621, 0.1345, 0.2621, 0.143, 0.2833, 0.1369, 0.2924, 0.1369, 0.2924, 0.2088, 0.3482, 0.2027, 0.3572, 0.2635, 0.3965, 0.2255, 0.3559, 0.2669, 0.3909, 0.221, 0.3628, 0.2088, 0.3482, 0.2255, 0.3559, 0.7259, 0.407, 0.733, 0.3909, 0.7365, 0.3964, 0.916, 0.185, 0.9148, 0.1899, 0.9093, 0.1917, 0.04717, 0.6394, 0.05396, 0.625, 0.05729, 0.6394, 0.9093, 0.1917, 0.9068, 0.1976, 0.9024, 0.1986, 0.05729, 0.6394, 0.06113, 0.639, 0.05975, 0.6511, 0.9024, 0.1986, 0.8978, 0.208, 0.8916, 0.2093, 0.05975, 0.6511, 0.06503, 0.6512, 0.05975, 0.6622, 0.06188, 0.6758, 0.0708, 0.685, 0.06319, 0.6931, 0.8916, 0.2093, 0.8866, 0.2211, 0.8791, 0.2218, 0.05975, 0.6622, 0.06859, 0.6662, 0.06188, 0.6758, 0.06319, 0.6931, 0.0708, 0.7278, 0.0632, 0.7321, 0.8791, 0.2218, 0.8604, 0.2495, 0.8545, 0.2464, 0.1375, 0.2576, 0.1502, 0.2707, 0.143, 0.2833, 0.7754, 0.3255, 0.8496, 0.2708, 0.7775, 0.3425, 0.8545, 0.2464, 0.8496, 0.2708, 0.8408, 0.2601, 0.7625, 0.3385, 0.7775, 0.3425, 0.7612, 0.354, 0.2088, 0.3482, 0.1502, 0.2707, 0.2224, 0.3424, 0.2669, 0.3909, 0.2386, 0.354, 0.2716, 0.3836, 0.2255, 0.3559, 0.2224, 0.3424, 0.2386, 0.354, 0.3308, 0.4318, 0.2836, 0.3956, 0.2881, 0.3891, 0.2881, 0.3891, 0.2716, 0.3836, 0.2759, 0.3769, 0.7239, 0.377, 0.7612, 0.354, 0.7283, 0.3837, 0.08815, 0.6937, 0.09772, 0.7114, 0.08998, 0.7114, 0.1485, 0.6354, 0.1499, 0.625, 0.1499, 0.6374, 0.7612, 0.354, 0.733, 0.3909, 0.7283, 0.3837, 0.2782, 0.4022, 0.2716, 0.3836, 0.2836, 0.3956, 0.6138, 0.7752, 0.6093, 0.7213, 0.6137, 0.7213, 0.7775, 0.3425, 0.7744, 0.3559, 0.7612, 0.354, 0.8496, 0.2708, 0.8624, 0.2577, 0.8569, 0.2833, 0.8496, 0.2708, 0.7912, 0.3482, 0.7775, 0.3425, 0.0354, 0.7279, 0.04307, 0.6931, 0.04308, 0.7321, 0.0354, 0.685, 0.04414, 0.6758, 0.04307, 0.6931, 0.03739, 0.6662, 0.04579, 0.6622, 0.04414, 0.6758, 0.04048, 0.6513, 0.0458, 0.6511, 0.04579, 0.6622, 0.04331, 0.639, 0.04717, 0.6394, 0.0458, 0.6511, 0.1471, 0.6298, 0.1485, 0.6354, 0.1471, 0.6325, 0.7302, 0.4117, 0.7365, 0.3964, 0.74, 0.4019, 0.2164, 0.3697, 0.2027, 0.3572, 0.221, 0.3628, 0.26, 0.402, 0.221, 0.3628, 0.2635, 0.3965, 0.1308, 0.3016, 0.2027, 0.3572, 0.1968, 0.3662, 0.1314, 0.2665, 0.1369, 0.2924, 0.1308, 0.3016, 0.05539, 0.694, 0.06007, 0.7326, 0.05541, 0.7332, 0.05433, 0.6628, 0.05912, 0.6761, 0.055, 0.6764, 0.055, 0.6764, 0.06006, 0.6935, 0.05539, 0.694, 0.05433, 0.6628, 0.05758, 0.6514, 0.05758, 0.6625, 0.05336, 0.6415, 0.05758, 0.6514, 0.05434, 0.6518, 0.7744, 0.3559, 0.7365, 0.3964, 0.733, 0.3909, 0.2741, 0.407, 0.2669, 0.3909, 0.2782, 0.4022, 0.2741, 0.407, 0.2918, 0.462, 0.2699, 0.4118, 0.7912, 0.3482, 0.779, 0.3628, 0.7744, 0.3559, 0.8569, 0.2833, 0.8654, 0.2621, 0.863, 0.2924, 0.7912, 0.3482, 0.863, 0.2924, 0.7972, 0.3571, 0.8624, 0.2577, 0.8877, 0.234, 0.8654, 0.2621, 0.8853, 0.2305, 0.8965, 0.2199, 0.8877, 0.234, 0.04414, 0.6758, 0.04799, 0.6625, 0.04693, 0.6761, 0.0458, 0.6511, 0.04799, 0.6625, 0.04579, 0.6622, 0.0458, 0.6511, 0.04876, 0.6404, 0.048, 0.6514, 0.6827, 0.4478, 0.5745, 0.6123, 0.6754, 0.441, 0.6754, 0.441, 0.5331, 0.5679, 0.6689, 0.4321, 0.3042, 0.4613, 0.3768, 0.6124, 0.2918, 0.462, 0.3173, 0.4478, 0.3957, 0.625, 0.3042, 0.4613, 0.2836, 0.3956, 0.3173, 0.4478, 0.2782, 0.4022, 0.3173, 0.4478, 0.2741, 0.407, 0.2782, 0.4022, 0.7259, 0.407, 0.6827, 0.4478, 0.7218, 0.4022, 0.6827, 0.4478, 0.7163, 0.3957, 0.7218, 0.4022, 0.09577, 0.6926, 0.09857, 0.625, 0.1055, 0.6917, 0.6048, 0.9793, 0.614, 0.954, 0.6186, 0.9793, 0.5, 0.7242, 0.5393, 0.7906, 0.5039, 0.7906, 0.5393, 0.7906, 0.5116, 0.8067, 0.5039, 0.7906, 0.5317, 0.8067, 0.5147, 0.8234, 0.5116, 0.8067, 0.6233, 0.6122, 0.6958, 0.4612, 0.7082, 0.4619, 0.4667, 0.5676, 0.3245, 0.441, 0.3308, 0.4318, 0.6043, 0.6249, 0.6827, 0.4478, 0.6958, 0.4612, 0.6138, 0.7752, 0.6095, 0.954, 0.6094, 0.7752, 0.4255, 0.6123, 0.3173, 0.4478, 0.3245, 0.441, 0.1152, 0.7039, 0.1055, 0.6791, 0.1151, 0.6791, 0.1235, 0.3351, 0.1308, 0.3016, 0.1968, 0.3662, 0.1151, 0.6559, 0.1056, 0.625, 0.1152, 0.625, 0.7713, 0.4045, 0.7806, 0.3804, 0.8032, 0.3661, 0.1152, 0.7039, 0.1056, 0.7342, 0.1055, 0.7039, 0.1151, 0.6791, 0.1055, 0.6558, 0.1151, 0.6559, 0.2287, 0.4046, 0.1148, 0.3466, 0.1235, 0.3351, 0.8851, 0.3466, 0.7713, 0.4045, 0.8765, 0.335, 0.6379, 0.6977, 0.6283, 0.6821, 0.6379, 0.6821, 0.9392, 0.3893, 0.8188, 0.5207, 0.7867, 0.4959, 0.2362, 0.4347, 0.08101, 0.3732, 0.1148, 0.3466, 0.9189, 0.3732, 0.7638, 0.4347, 0.8851, 0.3466, 0.6379, 0.7452, 0.6283, 0.6977, 0.6379, 0.6977, 0.6475, 0.7733, 0.6379, 0.8336, 0.6379, 0.7733, 0.6379, 0.8023, 0.6283, 0.7738, 0.6379, 0.7738, 0.6475, 0.7129, 0.6379, 0.6689, 0.6475, 0.6689, 0.1812, 0.5208, 0.06076, 0.3893, 0.2133, 0.496, 0.04066, 0.625, 0.006612, 0.5634, 0.07536, 0.6199, 0.1496, 0.5672, 0.01472, 0.5014, 0.02762, 0.4534, 0.9852, 0.5013, 0.8504, 0.5671, 0.9723, 0.4534, 0.6379, 0.8944, 0.6283, 0.8484, 0.6379, 0.8484, 0.1346, 0.6687, 0.1249, 0.625, 0.1346, 0.625, 0.9934, 0.5633, 0.9594, 0.6249, 0.9247, 0.6198, 0.6379, 0.9896, 0.6283, 0.9468, 0.6379, 0.9468, 0.6475, 0.9022, 0.6379, 0.8714, 0.6475, 0.8714, 0.6379, 0.8484, 0.6283, 0.8023, 0.6379, 0.8023, 0.9723, 0.4534, 0.8188, 0.5207, 0.9594, 0.4054, 0.1812, 0.5208, 0.02762, 0.4534, 0.04051, 0.4054, 0.6475, 0.7733, 0.6379, 0.7129, 0.6475, 0.7129, 0.6475, 0.8336, 0.6379, 0.8714, 0.6379, 0.8336, 0.6379, 0.8944, 0.6283, 0.9468, 0.6283, 0.8944, 0.9852, 0.5013, 0.9247, 0.6198, 0.8821, 0.6135, 0.07536, 0.6199, 0.01472, 0.5014, 0.1179, 0.6136, 0.2133, 0.496, 0.08101, 0.3732, 0.2454, 0.4712, 0.6475, 0.6249, 0.6379, 0.6689, 0.6379, 0.6249, 0.6379, 0.7738, 0.6283, 0.7452, 0.6379, 0.7452, 0.9189, 0.3732, 0.7867, 0.4959, 0.7546, 0.4712, 0.0126, 0.7067, 0.01586, 0.7064, 0.01573, 0.7167, 0.01586, 0.7064, 0.01894, 0.7064, 0.01796, 0.7167, 0.5596, 0.9219, 0.57, 0.6249, 0.57, 0.9125, 0.01585, 0.6954, 0.01586, 0.7064, 0.0126, 0.7067, 0.01893, 0.6954, 0.01894, 0.7064, 0.01586, 0.7064, 0.5529, 0.9077, 0.57, 0.6249, 0.57, 0.6249, 0.01153, 0.6821, 0.01568, 0.6817, 0.01585, 0.6954, 0.01568, 0.6817, 0.0196, 0.6817, 0.01893, 0.6954, 0.549, 0.888, 0.57, 0.6249, 0.5529, 0.9077, 0.1186, 0.2129, 0.1206, 0.2217, 0.1106, 0.2116, 0.01084, 0.6646, 0.01555, 0.6642, 0.01568, 0.6817, 0.1059, 0.2021, 0.1106, 0.2116, 0.09889, 0.2, 0.1466, 0.2387, 0.1452, 0.2463, 0.1206, 0.2217, 0.01085, 0.6255, 0.01557, 0.625, 0.01555, 0.6642, 0.01555, 0.6642, 0.01999, 0.6642, 0.0196, 0.6817, 0.6283, 0.9712, 0.6257, 1.0, 0.6213, 1.0, 0.1658, 0.2474, 0.1589, 0.26, 0.1452, 0.2463, 0.02001, 0.625, 0.01999, 0.6642, 0.01555, 0.6642, 0.7543, 0.2932, 0.7483, 0.2843, 0.8131, 0.2181, 0.6186, 0.9712, 0.6186, 0.9389, 0.6283, 0.9389, 0.8192, 0.2272, 0.8131, 0.2181, 0.8412, 0.2257, 0.7416, 0.307, 0.7483, 0.2843, 0.7543, 0.2932, 0.6003, 0.6449, 0.5959, 0.6449, 0.5932, 0.6249, 0.2243, 0.3254, 0.1589, 0.26, 0.1658, 0.2474, 0.2759, 0.3769, 0.2373, 0.3384, 0.2501, 0.3368, 0.5959, 0.7057, 0.5959, 0.6449, 0.6003, 0.6449, 0.2373, 0.3384, 0.2243, 0.3254, 0.2376, 0.3196, 0.7003, 0.3687, 0.6508, 0.394, 0.6527, 0.3791, 0.2892, 0.3582, 0.2929, 0.3529, 0.3027, 0.3628, 0.5959, 0.7213, 0.5959, 0.7057, 0.6004, 0.7057, 0.7071, 0.3528, 0.7416, 0.307, 0.7462, 0.3139, 0.08053, 0.6926, 0.07858, 0.7114, 0.07169, 0.7113, 0.02435, 0.7071, 0.02189, 0.7188, 0.02031, 0.7177, 0.1524, 0.6251, 0.1544, 0.625, 0.1544, 0.6362, 0.1265, 0.2126, 0.1141, 0.2041, 0.1158, 0.2015, 0.02648, 0.6824, 0.02435, 0.696, 0.02217, 0.6957, 0.1528, 0.2347, 0.1265, 0.2126, 0.1288, 0.2092, 0.1745, 0.2363, 0.1528, 0.2347, 0.1558, 0.2303, 0.2396, 0.3022, 0.1745, 0.2363, 0.1807, 0.2272, 0.2892, 0.3582, 0.2854, 0.3634, 0.2491, 0.3207, 0.2538, 0.3139, 0.2491, 0.3207, 0.2396, 0.3022, 0.7003, 0.3687, 0.7108, 0.3581, 0.7145, 0.3634, 0.9117, 0.1854, 0.9215, 0.1774, 0.916, 0.185, 0.01856, 0.7332, 0.01507, 0.7332, 0.01176, 0.7188, 0.9041, 0.1935, 0.9117, 0.1854, 0.9093, 0.1917, 0.02573, 0.7192, 0.01856, 0.7332, 0.02189, 0.7188, 0.8939, 0.2022, 0.9041, 0.1935, 0.9024, 0.1986, 0.02963, 0.7069, 0.02573, 0.7192, 0.02435, 0.7071, 0.0354, 0.6731, 0.03319, 0.692, 0.02648, 0.6824, 0.8812, 0.213, 0.8939, 0.2022, 0.8916, 0.2093, 0.03319, 0.692, 0.02963, 0.7069, 0.02435, 0.696, 0.0354, 0.6303, 0.0354, 0.6731, 0.02779, 0.6651, 0.8532, 0.2387, 0.8812, 0.213, 0.8791, 0.2218, 0.1658, 0.2474, 0.1466, 0.2387, 0.1528, 0.2347, 0.7754, 0.3255, 0.7622, 0.3197, 0.834, 0.2475, 0.834, 0.2475, 0.8532, 0.2387, 0.8545, 0.2464, 0.7625, 0.3385, 0.7497, 0.3369, 0.7622, 0.3197, 0.2396, 0.3022, 0.2376, 0.3196, 0.1658, 0.2474, 0.2854, 0.3634, 0.2804, 0.3704, 0.2501, 0.3368, 0.2491, 0.3207, 0.2501, 0.3368, 0.2376, 0.3196, 0.2925, 0.3824, 0.337, 0.4224, 0.3308, 0.4318, 0.2881, 0.3891, 0.2759, 0.3769, 0.2804, 0.3704, 0.7239, 0.377, 0.7194, 0.3705, 0.7497, 0.3369, 0.08815, 0.6937, 0.08632, 0.7114, 0.07858, 0.7114, 0.1457, 0.6269, 0.1471, 0.625, 0.1471, 0.6374, 0.7145, 0.3634, 0.7508, 0.3207, 0.7497, 0.3369, 0.2804, 0.3704, 0.2854, 0.3634, 0.2967, 0.3747, 0.6004, 0.7213, 0.6003, 0.7752, 0.5958, 0.7752, 0.7508, 0.3207, 0.7603, 0.3022, 0.7622, 0.3197, 0.834, 0.2475, 0.8253, 0.2364, 0.847, 0.2348, 0.7603, 0.3022, 0.8253, 0.2364, 0.834, 0.2475, 0.0, 0.6303, 0.007675, 0.6261, 0.007668, 0.6651, 1.108e-09, 0.6731, 0.007668, 0.6651, 0.008741, 0.6824, 0.001986, 0.692, 0.008741, 0.6824, 0.01039, 0.696, 0.005079, 0.7069, 0.01039, 0.696, 0.0104, 0.7071, 0.007912, 0.7192, 0.0104, 0.7071, 0.01176, 0.7188, 0.1457, 0.6269, 0.1457, 0.6354, 0.1442, 0.6325, 0.6973, 0.3627, 0.7071, 0.3528, 0.7108, 0.3581, 0.2584, 0.3071, 0.2538, 0.3139, 0.2456, 0.2932, 0.2929, 0.3529, 0.2892, 0.3582, 0.2538, 0.3139, 0.2456, 0.2932, 0.1807, 0.2272, 0.1868, 0.2181, 0.1807, 0.2272, 0.1558, 0.2303, 0.1588, 0.2258, 0.02467, 0.6255, 0.02466, 0.6646, 0.01999, 0.6642, 0.02372, 0.6821, 0.02217, 0.6957, 0.01893, 0.6954, 0.02466, 0.6646, 0.02372, 0.6821, 0.0196, 0.6817, 0.01893, 0.6954, 0.02217, 0.6957, 0.02218, 0.7067, 0.02218, 0.7067, 0.02031, 0.7177, 0.01796, 0.7167, 0.7108, 0.3581, 0.7462, 0.3139, 0.7508, 0.3207, 0.2854, 0.3634, 0.2892, 0.3582, 0.2997, 0.3687, 0.2997, 0.3687, 0.3027, 0.3628, 0.3474, 0.3792, 0.7462, 0.3139, 0.7543, 0.2932, 0.7603, 0.3022, 0.8253, 0.2364, 0.8192, 0.2272, 0.8441, 0.2303, 0.7603, 0.3022, 0.7543, 0.2932, 0.8192, 0.2272, 0.847, 0.2348, 0.8441, 0.2303, 0.871, 0.2091, 0.8733, 0.2127, 0.871, 0.2091, 0.8841, 0.2015, 0.008741, 0.6824, 0.01153, 0.6821, 0.01259, 0.6957, 0.01259, 0.6957, 0.0126, 0.7067, 0.0104, 0.7071, 0.0104, 0.7071, 0.0126, 0.7067, 0.01336, 0.7177, 0.659, 0.4124, 0.663, 0.4225, 0.5055, 0.5095, 0.663, 0.4225, 0.6689, 0.4321, 0.5331, 0.5679, 0.3492, 0.3941, 0.3474, 0.3792, 0.4849, 0.4512, 0.341, 0.4124, 0.3492, 0.3941, 0.4988, 0.4714, 0.2925, 0.3824, 0.2967, 0.3747, 0.341, 0.4124, 0.2997, 0.3687, 0.3492, 0.3941, 0.341, 0.4124, 0.7003, 0.3687, 0.7033, 0.3746, 0.659, 0.4124, 0.7074, 0.3825, 0.663, 0.4225, 0.659, 0.4124, 0.08053, 0.6926, 0.0708, 0.6917, 0.07773, 0.625, 0.5957, 0.954, 0.6001, 0.954, 0.6048, 0.9793, 0.5, 0.7242, 0.5039, 0.6577, 0.5393, 0.6577, 0.5039, 0.6577, 0.5116, 0.6417, 0.5317, 0.6417, 0.5147, 0.6249, 0.5285, 0.6249, 0.5317, 0.6417, 0.6508, 0.394, 0.5013, 0.4713, 0.5152, 0.4511, 0.337, 0.4224, 0.4945, 0.5095, 0.4667, 0.5676, 0.659, 0.4124, 0.5, 0.4942, 0.5013, 0.4713, 0.6003, 0.7752, 0.6001, 0.954, 0.5957, 0.954, 0.341, 0.4124, 0.5, 0.4943, 0.4945, 0.5095, 0.1152, 0.6801, 0.1153, 0.6553, 0.1249, 0.6553, 0.2517, 0.2843, 0.1868, 0.2181, 0.2122, 0.2027, 0.2122, 0.2027, 0.2888, 0.315, 0.2517, 0.2843, 0.1153, 0.7342, 0.1152, 0.7034, 0.1249, 0.7033, 0.7877, 0.2027, 0.8131, 0.2181, 0.7483, 0.2843, 0.7483, 0.2843, 0.7323, 0.3085, 0.7111, 0.3149, 0.1153, 0.6553, 0.1153, 0.625, 0.1249, 0.625, 0.1152, 0.7034, 0.1152, 0.6801, 0.1249, 0.6801, 0.2888, 0.315, 0.2122, 0.2027, 0.2198, 0.1901, 0.7111, 0.3149, 0.6855, 0.3179, 0.7801, 0.19, 0.6186, 0.9389, 0.6186, 0.9234, 0.6283, 0.9234, 0.7564, 0.117, 0.6407, 0.2785, 0.6272, 0.2352, 0.3145, 0.318, 0.2198, 0.1901, 0.2345, 0.1444, 0.6855, 0.3179, 0.6543, 0.3217, 0.7654, 0.1444, 0.6186, 0.9234, 0.6186, 0.8775, 0.6283, 0.8775, 0.6572, 0.7539, 0.6475, 0.7539, 0.6475, 0.6935, 0.6186, 0.8499, 0.6186, 0.8224, 0.6283, 0.8224, 0.6475, 0.8582, 0.6475, 0.8142, 0.6572, 0.8142, 0.2435, 0.117, 0.2524, 0.08958, 0.3728, 0.2352, 0.3726, 0.01787, 0.4119, 0.0, 0.4288, 0.04648, 0.4038, 0.1882, 0.2884, 0.06469, 0.3244, 0.03981, 0.5961, 0.1882, 0.5651, 0.1412, 0.6755, 0.0398, 0.6186, 0.7743, 0.6186, 0.7263, 0.6283, 0.7263, 0.1442, 0.6687, 0.1346, 0.6687, 0.1346, 0.625, 0.6273, 0.01787, 0.5684, 0.089, 0.5711, 0.04647, 0.6186, 0.6704, 0.6186, 0.6249, 0.6283, 0.6249, 0.6475, 0.6557, 0.6475, 0.6249, 0.6572, 0.6249, 0.6186, 0.8224, 0.6186, 0.7743, 0.6283, 0.7743, 0.6272, 0.2352, 0.5961, 0.1882, 0.7115, 0.06469, 0.3728, 0.2352, 0.2524, 0.08958, 0.2884, 0.06469, 0.6475, 0.8142, 0.6475, 0.7539, 0.6572, 0.7539, 0.6572, 0.6935, 0.6475, 0.6935, 0.6475, 0.6557, 0.6283, 0.7263, 0.6186, 0.7263, 0.6186, 0.6704, 0.6755, 0.0398, 0.5651, 0.1412, 0.5684, 0.089, 0.3244, 0.03981, 0.3726, 0.01787, 0.4315, 0.08901, 0.2345, 0.1444, 0.2435, 0.117, 0.3592, 0.2785, 0.6572, 0.9022, 0.6475, 0.9022, 0.6475, 0.8582, 0.6186, 0.8775, 0.6186, 0.8499, 0.6283, 0.8499, 0.7654, 0.1444, 0.6543, 0.3217, 0.6407, 0.2785, 0.048, 0.6514, 0.04876, 0.6404, 0.05113, 0.6415, 0.05126, 0.6518, 0.05113, 0.6415, 0.05336, 0.6415, 0.5806, 0.6251, 0.584, 0.6249, 0.591, 0.6344, 0.048, 0.6514, 0.05126, 0.6518, 0.05126, 0.6628, 0.05126, 0.6518, 0.05434, 0.6518, 0.05433, 0.6628, 0.5739, 0.6392, 0.5806, 0.6251, 0.591, 0.9221, 0.04693, 0.6761, 0.04799, 0.6625, 0.05126, 0.6628, 0.05108, 0.6764, 0.05126, 0.6628, 0.05433, 0.6628, 0.5739, 0.6392, 0.591, 0.9221, 0.57, 0.659, 0.1131, 0.221, 0.102, 0.2079, 0.1106, 0.2116, 0.04624, 0.6935, 0.04693, 0.6761, 0.05108, 0.6764, 0.102, 0.2079, 0.09302, 0.1975, 0.09889, 0.2, 0.1394, 0.2494, 0.1131, 0.221, 0.1206, 0.2217, 0.04625, 0.7326, 0.04624, 0.6935, 0.05095, 0.694, 0.05095, 0.694, 0.05108, 0.6764, 0.055, 0.6764, 0.6309, 0.6249, 0.6353, 0.6249, 0.6379, 0.6513, 0.1502, 0.2707, 0.1394, 0.2494, 0.1452, 0.2463, 0.05095, 0.694, 0.05539, 0.694, 0.05541, 0.7332, 0.7972, 0.3571, 0.863, 0.2924, 0.8692, 0.3016, 0.6379, 0.6821, 0.6283, 0.6821, 0.6283, 0.6513, 0.863, 0.2924, 0.8654, 0.2621, 0.8685, 0.2665, 0.7972, 0.3571, 0.8032, 0.3661, 0.7836, 0.3696, 0.6094, 0.6449, 0.6068, 0.6249, 0.6164, 0.6249, 0.1502, 0.2707, 0.1589, 0.26, 0.2243, 0.3254, 0.2386, 0.354, 0.2373, 0.3384, 0.2759, 0.3769, 0.6094, 0.6449, 0.6138, 0.6449, 0.6137, 0.7057, 0.2224, 0.3424, 0.2243, 0.3254, 0.2373, 0.3384, 0.7082, 0.4619, 0.6958, 0.4612, 0.7259, 0.407, 0.2699, 0.4118, 0.26, 0.402, 0.2635, 0.3965, 0.6137, 0.7213, 0.6093, 0.7213, 0.6093, 0.7057, 0.779, 0.3628, 0.7836, 0.3696, 0.74, 0.4019, 0.09577, 0.6926, 0.1055, 0.6917, 0.1046, 0.7113, 0.05571, 0.6404, 0.05729, 0.6394, 0.05975, 0.6511, 0.1501, 0.6362, 0.1499, 0.625, 0.1522, 0.6251, 0.1034, 0.2199, 0.1052, 0.2173, 0.1145, 0.2305, 0.05758, 0.6625, 0.05975, 0.6622, 0.06188, 0.6758, 0.1122, 0.234, 0.1145, 0.2305, 0.1375, 0.2576, 0.1345, 0.2621, 0.1375, 0.2576, 0.143, 0.2833, 0.1369, 0.2924, 0.143, 0.2833, 0.2088, 0.3482, 0.2635, 0.3965, 0.221, 0.3628, 0.2255, 0.3559, 0.221, 0.3628, 0.2027, 0.3572, 0.2088, 0.3482, 0.7259, 0.407, 0.7218, 0.4022, 0.733, 0.3909, 0.916, 0.185, 0.9232, 0.1798, 0.9148, 0.1899, 0.04717, 0.6394, 0.05048, 0.625, 0.05396, 0.625, 0.9093, 0.1917, 0.9148, 0.1899, 0.9068, 0.1976, 0.05729, 0.6394, 0.05396, 0.625, 0.06113, 0.639, 0.9024, 0.1986, 0.9068, 0.1976, 0.8978, 0.208, 0.05975, 0.6511, 0.06113, 0.639, 0.06503, 0.6512, 0.06188, 0.6758, 0.06859, 0.6662, 0.0708, 0.685, 0.8916, 0.2093, 0.8978, 0.208, 0.8866, 0.2211, 0.05975, 0.6622, 0.06503, 0.6512, 0.06859, 0.6662, 0.06319, 0.6931, 0.0708, 0.685, 0.0708, 0.7278, 0.8791, 0.2218, 0.8866, 0.2211, 0.8604, 0.2495, 0.1375, 0.2576, 0.1394, 0.2494, 0.1502, 0.2707, 0.7754, 0.3255, 0.8408, 0.2601, 0.8496, 0.2708, 0.8545, 0.2464, 0.8604, 0.2495, 0.8496, 0.2708, 0.7625, 0.3385, 0.7754, 0.3255, 0.7775, 0.3425, 0.2088, 0.3482, 0.143, 0.2833, 0.1502, 0.2707, 0.2669, 0.3909, 0.2255, 0.3559, 0.2386, 0.354, 0.2255, 0.3559, 0.2088, 0.3482, 0.2224, 0.3424, 0.3308, 0.4318, 0.3245, 0.441, 0.2836, 0.3956, 0.2881, 0.3891, 0.2836, 0.3956, 0.2716, 0.3836, 0.7239, 0.377, 0.7625, 0.3385, 0.7612, 0.354, 0.08815, 0.6937, 0.09577, 0.6926, 0.09772, 0.7114, 0.1485, 0.6354, 0.1485, 0.6269, 0.1499, 0.625, 0.7612, 0.354, 0.7744, 0.3559, 0.733, 0.3909, 0.2782, 0.4022, 0.2669, 0.3909, 0.2716, 0.3836, 0.6138, 0.7752, 0.6094, 0.7752, 0.6093, 0.7213, 0.7775, 0.3425, 0.7912, 0.3482, 0.7744, 0.3559, 0.8496, 0.2708, 0.8604, 0.2495, 0.8624, 0.2577, 0.8496, 0.2708, 0.8569, 0.2833, 0.7912, 0.3482, 0.0354, 0.7279, 0.0354, 0.685, 0.04307, 0.6931, 0.0354, 0.685, 0.03739, 0.6662, 0.04414, 0.6758, 0.03739, 0.6662, 0.04048, 0.6513, 0.04579, 0.6622, 0.04048, 0.6513, 0.04331, 0.639, 0.0458, 0.6511, 0.04331, 0.639, 0.05048, 0.625, 0.04717, 0.6394, 0.1471, 0.6298, 0.1485, 0.6269, 0.1485, 0.6354, 0.7302, 0.4117, 0.7259, 0.407, 0.7365, 0.3964, 0.2164, 0.3697, 0.1968, 0.3662, 0.2027, 0.3572, 0.26, 0.402, 0.2164, 0.3697, 0.221, 0.3628, 0.1308, 0.3016, 0.1369, 0.2924, 0.2027, 0.3572, 0.1314, 0.2665, 0.1345, 0.2621, 0.1369, 0.2924, 0.05539, 0.694, 0.06006, 0.6935, 0.06007, 0.7326, 0.05433, 0.6628, 0.05758, 0.6625, 0.05912, 0.6761, 0.055, 0.6764, 0.05912, 0.6761, 0.06006, 0.6935, 0.05433, 0.6628, 0.05434, 0.6518, 0.05758, 0.6514, 0.05336, 0.6415, 0.05571, 0.6404, 0.05758, 0.6514, 0.7744, 0.3559, 0.779, 0.3628, 0.7365, 0.3964, 0.2741, 0.407, 0.2635, 0.3965, 0.2669, 0.3909, 0.2741, 0.407, 0.3042, 0.4613, 0.2918, 0.462, 0.7912, 0.3482, 0.7972, 0.3571, 0.779, 0.3628, 0.8569, 0.2833, 0.8624, 0.2577, 0.8654, 0.2621, 0.7912, 0.3482, 0.8569, 0.2833, 0.863, 0.2924, 0.8624, 0.2577, 0.8853, 0.2305, 0.8877, 0.234, 0.8853, 0.2305, 0.8947, 0.2174, 0.8965, 0.2199, 0.04414, 0.6758, 0.04579, 0.6622, 0.04799, 0.6625, 0.0458, 0.6511, 0.048, 0.6514, 0.04799, 0.6625, 0.0458, 0.6511, 0.04717, 0.6394, 0.04876, 0.6404, 0.6827, 0.4478, 0.5857, 0.6219, 0.5745, 0.6123, 0.6754, 0.441, 0.5745, 0.6123, 0.5331, 0.5679, 0.3042, 0.4613, 0.3957, 0.625, 0.3768, 0.6124, 0.3173, 0.4478, 0.4144, 0.622, 0.3957, 0.625, 0.2836, 0.3956, 0.3245, 0.441, 0.3173, 0.4478, 0.3173, 0.4478, 0.3042, 0.4613, 0.2741, 0.407, 0.7259, 0.407, 0.6958, 0.4612, 0.6827, 0.4478, 0.6827, 0.4478, 0.6754, 0.441, 0.7163, 0.3957, 0.09577, 0.6926, 0.0888, 0.6257, 0.09857, 0.625, 0.6048, 0.9793, 0.6095, 0.954, 0.614, 0.954, 0.5, 0.7242, 0.549, 0.7242, 0.5393, 0.7906, 0.5393, 0.7906, 0.5317, 0.8067, 0.5116, 0.8067, 0.5317, 0.8067, 0.5285, 0.8234, 0.5147, 0.8234, 0.6233, 0.6122, 0.6043, 0.6249, 0.6958, 0.4612, 0.4667, 0.5676, 0.4255, 0.6123, 0.3245, 0.441, 0.6043, 0.6249, 0.5857, 0.6219, 0.6827, 0.4478, 0.6138, 0.7752, 0.614, 0.954, 0.6095, 0.954, 0.4255, 0.6123, 0.4144, 0.622, 0.3173, 0.4478, 0.1152, 0.7039, 0.1055, 0.7039, 0.1055, 0.6791, 0.1968, 0.3662, 0.2194, 0.3805, 0.2287, 0.4046, 0.2287, 0.4046, 0.1235, 0.3351, 0.1968, 0.3662, 0.1151, 0.6559, 0.1055, 0.6558, 0.1056, 0.625, 0.8032, 0.3661, 0.8692, 0.3016, 0.8765, 0.335, 0.8765, 0.335, 0.7713, 0.4045, 0.8032, 0.3661, 0.1152, 0.7039, 0.1152, 0.7342, 0.1056, 0.7342, 0.1151, 0.6791, 0.1055, 0.6791, 0.1055, 0.6558, 0.2287, 0.4046, 0.2362, 0.4347, 0.1148, 0.3466, 0.8851, 0.3466, 0.7638, 0.4347, 0.7713, 0.4045, 0.6379, 0.6977, 0.6283, 0.6977, 0.6283, 0.6821, 0.9392, 0.3893, 0.9594, 0.4054, 0.8188, 0.5207, 0.2362, 0.4347, 0.2454, 0.4712, 0.08101, 0.3732, 0.9189, 0.3732, 0.7546, 0.4712, 0.7638, 0.4347, 0.6379, 0.7452, 0.6283, 0.7452, 0.6283, 0.6977, 0.6475, 0.7733, 0.6475, 0.8336, 0.6379, 0.8336, 0.6379, 0.8023, 0.6283, 0.8023, 0.6283, 0.7738, 0.6475, 0.7129, 0.6379, 0.7129, 0.6379, 0.6689, 0.1812, 0.5208, 0.04051, 0.4054, 0.06076, 0.3893, 0.04066, 0.625, 0.0, 0.6139, 0.006612, 0.5634, 0.1496, 0.5672, 0.1179, 0.6136, 0.01472, 0.5014, 0.9852, 0.5013, 0.8821, 0.6135, 0.8504, 0.5671, 0.6379, 0.8944, 0.6283, 0.8944, 0.6283, 0.8484, 0.1346, 0.6687, 0.1249, 0.6687, 0.1249, 0.625, 0.9934, 0.5633, 1.0, 0.6138, 0.9594, 0.6249, 0.6379, 0.9896, 0.6283, 0.9896, 0.6283, 0.9468, 0.6475, 0.9022, 0.6379, 0.9022, 0.6379, 0.8714, 0.6379, 0.8484, 0.6283, 0.8484, 0.6283, 0.8023, 0.9723, 0.4534, 0.8504, 0.5671, 0.8188, 0.5207, 0.1812, 0.5208, 0.1496, 0.5672, 0.02762, 0.4534, 0.6475, 0.7733, 0.6379, 0.7733, 0.6379, 0.7129, 0.6475, 0.8336, 0.6475, 0.8714, 0.6379, 0.8714, 0.6379, 0.8944, 0.6379, 0.9468, 0.6283, 0.9468, 0.9852, 0.5013, 0.9934, 0.5633, 0.9247, 0.6198, 0.07536, 0.6199, 0.006612, 0.5634, 0.01472, 0.5014, 0.2133, 0.496, 0.06076, 0.3893, 0.08101, 0.3732, 0.6475, 0.6249, 0.6475, 0.6689, 0.6379, 0.6689, 0.6379, 0.7738, 0.6283, 0.7738, 0.6283, 0.7452, 0.9189, 0.3732, 0.9392, 0.3893, 0.7867, 0.4959])
me_cube_001.use_remesh_preserve_volume = False
me_cube_001.use_remesh_preserve_attributes = False
me_cube_001.use_mirror_vertex_groups = False
me_cube_001.update()
arm_armature = bpy.data.armatures.new('Armature')  # bones are not reproduced

# ---- objects
ob_armature = bpy.data.objects.new('Armature', arm_armature)
ob_bird = bpy.data.objects.new('Bird', me_cube_001)

# ---- transforms, parenting, visibility, modifiers, constraints
ob_armature.location = (0.0, 0.0, 0.0)
ob_armature.show_in_front = True
ob_armature.lineart.crease_threshold = 0.0
ob_bird.parent = ob_armature
ob_bird.location = (0.0, 0.0, 0.0)
ob_bird.lineart.crease_threshold = 0.0
_vg = ob_bird.vertex_groups.new(name='Torso')
for _i, _w in zip([12, 13, 14, 15, 16, 17, 19, 21, 28, 29, 30, 31, 34, 35, 36, 37, 46, 47, 48, 49, 50, 51, 72, 73, 74, 75, 83, 84, 85, 86, 104, 105, 106, 107, 108, 109, 110, 111, 112, 113, 114, 115, 116, 117, 118, 120, 121, 138, 139, 140, 141, 145, 149, 166, 167, 168, 169, 170, 171, 172, 173, 174, 175, 176, 177, 179, 181, 183, 185, 192, 193, 194, 195, 198, 199, 200, 201, 210, 211, 212, 213, 214, 215, 236, 237, 238, 239, 247, 248, 249, 250, 272, 273, 274, 275, 276, 277, 278, 279, 280, 281, 282, 283, 284, 285, 286, 288, 289, 306, 307, 308, 309], [0.06756, 0.06202, 0.3706, 0.3449, 0.8362, 0.8346, 0.06574, 0.06575, 0.03633, 0.8003, 0.9177, 0.05895, 0.0592, 0.9165, 0.7943, 0.0329, 0.06347, 0.06426, 0.8761, 0.8755, 0.9424, 0.9402, 0.0519, 0.6076, 0.8709, 0.06161, 0.05529, 0.6213, 0.8724, 0.06151, 0.142, 0.1079, 0.2568, 0.2504, 0.2982, 0.3044, 0.1129, 0.08149, 0.1791, 0.1767, 0.05771, 0.03672, 0.136, 0.1362, 0.004866, 0.02752, 0.02567, 0.07797, 0.02737, 0.01034, 0.07609, 0.5, 0.5, 0.06756, 0.06202, 0.0113, 0.01078, 0.3707, 0.3451, 0.9261, 0.925, 0.8363, 0.8347, 0.9677, 0.9667, 0.06574, 0.06575, 0.07333, 0.07738, 0.03633, 0.8004, 0.9177, 0.05895, 0.0592, 0.9165, 0.7943, 0.0329, 0.06347, 0.06426, 0.8761, 0.8755, 0.9424, 0.9402, 0.0519, 0.6076, 0.8709, 0.06161, 0.0553, 0.6213, 0.8724, 0.06151, 0.142, 0.1079, 0.2568, 0.2509, 0.2984, 0.3045, 0.1129, 0.08152, 0.1788, 0.1778, 0.05771, 0.03677, 0.1363, 0.1364, 0.00487, 0.02764, 0.02578, 0.07811, 0.02737, 0.01036, 0.0762]): _vg.add([_i], _w, 'REPLACE')
_vg = ob_bird.vertex_groups.new(name='Upper.Body')
for _i, _w in zip([8, 9, 10, 11, 12, 13, 14, 15, 26, 27, 28, 29, 36, 37, 38, 39, 52, 53, 54, 55, 70, 71, 72, 73, 81, 82, 83, 84, 104, 105, 108, 109, 110, 111, 114, 115, 118, 119, 139, 140, 158, 159, 160, 161, 162, 163, 164, 165, 166, 167, 168, 169, 170, 171, 172, 173, 190, 191, 192, 193, 200, 201, 202, 203, 216, 217, 218, 219, 234, 235, 236, 237, 245, 246, 247, 248, 272, 273, 276, 277, 278, 279, 282, 283, 286, 287, 307, 308], [0.06329, 0.06349, 0.8434, 0.8428, 0.6954, 0.688, 0.07484, 0.06349, 0.0324, 0.7638, 0.8588, 0.0548, 0.05206, 0.8567, 0.7637, 0.03239, 0.9132, 0.9124, 0.3369, 0.3379, 0.05178, 0.8233, 0.7823, 0.0584, 0.05168, 0.8236, 0.7865, 0.06463, 0.2609, 0.2055, 0.03299, 0.03748, 0.1826, 0.1321, 0.09347, 0.07032, 0.04366, 0.02889, 0.06519, 0.05114, 0.06329, 0.06349, 0.05623, 0.05738, 0.8434, 0.8428, 0.3456, 0.3463, 0.6954, 0.688, 0.8998, 0.8993, 0.07485, 0.0635, 0.03991, 0.0392, 0.0324, 0.7638, 0.8588, 0.0548, 0.05206, 0.8567, 0.7637, 0.03239, 0.9132, 0.9124, 0.3369, 0.3379, 0.05178, 0.8233, 0.7823, 0.0584, 0.05168, 0.8236, 0.7865, 0.06464, 0.2609, 0.2055, 0.03303, 0.0375, 0.1826, 0.1321, 0.09347, 0.07032, 0.04367, 0.02889, 0.06519, 0.05114]): _vg.add([_i], _w, 'REPLACE')
_vg = ob_bird.vertex_groups.new(name='Head')
for _i, _w in zip([0, 1, 2, 3, 4, 5, 6, 7, 8, 9, 10, 11, 22, 23, 24, 25, 26, 27, 28, 37, 38, 39, 40, 41, 42, 43, 52, 53, 54, 55, 56, 57, 58, 59, 60, 61, 62, 63, 64, 65, 66, 67, 68, 69, 70, 71, 72, 77, 78, 79, 80, 81, 82, 83, 142, 143, 144, 146, 147, 148, 150, 151, 152, 153, 154, 155, 156, 157, 158, 159, 160, 161, 162, 163, 164, 165, 168, 169, 186, 187, 188, 189, 190, 191, 192, 201, 202, 203, 204, 205, 206, 207, 216, 217, 218, 219, 220, 221, 222, 223, 224, 225, 226, 227, 228, 229, 230, 231, 232, 233, 234, 235, 236, 241, 242, 243, 244, 245, 246, 247], [0.9995, 0.9994, 0.999, 0.9984, 0.9983, 0.9979, 0.9907, 0.9904, 0.9351, 0.9348, 0.1272, 0.1276, 0.9991, 0.9995, 0.9992, 0.9944, 0.9579, 0.2251, 0.01384, 0.01379, 0.2251, 0.9577, 0.992, 0.9951, 0.9938, 0.9993, 0.03673, 0.03686, 0.6559, 0.6548, 0.9861, 0.9865, 0.9994, 0.9806, 0.9995, 0.9749, 0.9967, 0.9965, 1.004, 1.01, 0.9993, 0.9969, 0.997, 0.9917, 0.9469, 0.159, 0.001323, 0.9993, 0.9994, 0.9989, 0.9928, 0.9471, 0.1588, 0.001561, 0.9995, 0.9994, 0.9934, 0.999, 0.9984, 0.9987, 0.9983, 0.9979, 0.9996, 0.9521, 0.9907, 0.9904, 0.9988, 0.992, 0.9351, 0.9348, 0.9426, 0.9413, 0.1272, 0.1276, 0.6447, 0.6439, 0.05745, 0.05752, 0.9991, 0.9995, 0.9992, 0.9944, 0.9579, 0.2251, 0.01384, 0.01379, 0.2251, 0.9577, 0.992, 0.9951, 0.9938, 0.9993, 0.03673, 0.03686, 0.6559, 0.6548, 0.9861, 0.9865, 0.9994, 0.9806, 0.9995, 0.9749, 0.9967, 0.9965, 1.004, 1.01, 0.9993, 0.9969, 0.997, 0.9917, 0.9469, 0.159, 0.001323, 0.9993, 0.9994, 0.9989, 0.9928, 0.9471, 0.1588, 0.001561]): _vg.add([_i], _w, 'REPLACE')
_vg = ob_bird.vertex_groups.new(name='Inner.Wing.R')
for _i, _w in zip([12, 13, 14, 15, 16, 17, 28, 29, 30, 35, 36, 37, 50, 51, 72, 73, 74, 83, 84, 85, 104, 105, 106, 107, 108, 109, 110, 111, 112, 113, 114, 115, 116, 117, 118, 119, 120, 121, 122, 123, 124, 125, 130, 131, 132, 133, 135, 136, 137, 138, 139, 140, 141], [0.1795, 0.1981, 0.4915, 0.537, 0.08305, 0.08475, 0.05368, 0.1202, 0.01495, 0.01819, 0.1309, 0.05907, 0.02471, 0.03126, 0.1191, 0.2969, 0.05699, 0.1081, 0.2723, 0.05489, 0.4667, 0.593, 0.6319, 0.6403, 0.5855, 0.5751, 0.5193, 0.6492, 0.6816, 0.6847, 0.4654, 0.5472, 0.6962, 0.6908, 0.2689, 0.2455, 0.4949, 0.3982, 0.07575, 0.0545, 0.07517, 0.07329, 0.1722, 0.1801, 0.1251, 0.1555, 0.01528, 0.02026, 0.0005485, 0.6367, 0.3616, 0.3449, 0.6288]): _vg.add([_i], _w, 'REPLACE')
_vg = ob_bird.vertex_groups.new(name='Outer.Wing.R')
for _i, _w in zip([12, 13, 14, 15, 73, 84, 104, 105, 106, 107, 108, 109, 110, 111, 112, 113, 114, 115, 116, 117, 118, 119, 120, 121, 122, 123, 124, 125, 126, 127, 128, 129, 130, 131, 132, 133, 134, 135, 136, 137, 138, 139, 140, 141], [0.02793, 0.01711, 0.05442, 0.04342, 0.002075, 0.01057, 0.1213, 0.08654, 0.08566, 0.08431, 0.06836, 0.0701, 0.1786, 0.1325, 0.1214, 0.1212, 0.38, 0.3366, 0.1594, 0.1639, 0.6552, 0.6907, 0.4553, 0.5536, 0.9066, 0.9329, 0.916, 0.918, 0.996, 0.9966, 0.9782, 0.9828, 0.8073, 0.7996, 0.8442, 0.8055, 0.9811, 0.963, 0.9601, 0.9693, 0.2721, 0.5322, 0.5719, 0.2828]): _vg.add([_i], _w, 'REPLACE')
_vg = ob_bird.vertex_groups.new(name='Inner.Wing.L')
for _i, _w in zip([166, 167, 170, 171, 174, 175, 192, 193, 194, 199, 200, 201, 214, 215, 236, 237, 238, 247, 248, 249, 272, 273, 274, 275, 276, 277, 278, 279, 280, 281, 282, 283, 284, 285, 286, 287, 288, 289, 290, 291, 292, 293, 298, 299, 300, 301, 303, 304, 305, 306, 307, 308, 309], [0.1795, 0.1981, 0.4915, 0.5368, 0.08303, 0.08472, 0.05368, 0.1202, 0.01493, 0.01817, 0.1309, 0.05907, 0.0247, 0.03123, 0.1191, 0.2968, 0.05697, 0.1081, 0.2723, 0.05488, 0.4667, 0.593, 0.6318, 0.6395, 0.5851, 0.5749, 0.5193, 0.6492, 0.6822, 0.6828, 0.4655, 0.5471, 0.6957, 0.6907, 0.2689, 0.2455, 0.4948, 0.3981, 0.07575, 0.05449, 0.07516, 0.07329, 0.1722, 0.18, 0.1251, 0.1555, 0.0153, 0.02028, 0.0005478, 0.6365, 0.3616, 0.3449, 0.6287]): _vg.add([_i], _w, 'REPLACE')
_vg = ob_bird.vertex_groups.new(name='Outer.Wing.L')
for _i, _w in zip([166, 167, 170, 171, 237, 248, 272, 273, 274, 275, 276, 277, 278, 279, 280, 281, 282, 283, 284, 285, 286, 287, 288, 289, 290, 291, 292, 293, 294, 295, 296, 297, 298, 299, 300, 301, 302, 303, 304, 305, 306, 307, 308, 309], [0.02794, 0.01711, 0.05445, 0.04356, 0.002153, 0.01059, 0.1213, 0.08654, 0.08566, 0.0846, 0.0685, 0.07016, 0.1786, 0.1325, 0.1212, 0.1219, 0.38, 0.3366, 0.1596, 0.1638, 0.6552, 0.6907, 0.4553, 0.5536, 0.9066, 0.9329, 0.916, 0.918, 0.9961, 0.9966, 0.9782, 0.9827, 0.8073, 0.7996, 0.8442, 0.8055, 0.981, 0.963, 0.9601, 0.9693, 0.2722, 0.5322, 0.5719, 0.2828]): _vg.add([_i], _w, 'REPLACE')
_vg = ob_bird.vertex_groups.new(name='Lower.Body')
for _i, _w in zip([16, 17, 18, 19, 20, 21, 30, 31, 32, 33, 34, 35, 44, 45, 46, 47, 48, 49, 74, 75, 76, 85, 86, 87, 88, 89, 90, 91, 94, 95, 145, 149, 174, 175, 178, 179, 180, 181, 182, 183, 184, 185, 194, 195, 196, 197, 198, 199, 208, 209, 210, 211, 212, 213, 238, 239, 240, 249, 250, 251, 252, 253, 256, 257, 260, 261], [0.05277, 0.05306, 0.9073, 0.9142, 0.9071, 0.9142, 0.02244, 0.9291, 0.9398, 0.9389, 0.9292, 0.02271, 0.9441, 0.9401, 0.9256, 0.9259, 0.1074, 0.1076, 0.0518, 0.9223, 0.927, 0.05164, 0.9222, 0.927, 0.188, 0.1656, 0.01333, 0.01932, 0.09927, 0.0877, 0.5, 0.5, 0.05283, 0.05312, 0.9149, 0.9155, 0.9151, 0.9155, 0.931, 0.9149, 0.9435, 0.9133, 0.0225, 0.9297, 0.9424, 0.9412, 0.9298, 0.02276, 0.9448, 0.9408, 0.9258, 0.9261, 0.1074, 0.1077, 0.05185, 0.9233, 0.9317, 0.05169, 0.9232, 0.9323, 0.2775, 0.279, 0.03964, 0.04016, 0.1451, 0.1456]): _vg.add([_i], _w, 'REPLACE')
_vg = ob_bird.vertex_groups.new(name='Tail')
for _i, _w in zip([18, 20, 32, 33, 44, 45, 76, 87, 88, 89, 90, 91, 92, 93, 94, 95, 96, 97, 98, 99, 100, 101, 102, 103, 178, 180, 182, 184, 196, 197, 208, 209, 240, 251, 252, 253, 254, 255, 256, 257, 258, 259, 260, 261, 262, 263, 264, 265, 266, 267, 268, 269, 270, 271], [0.07811, 0.07833, 0.05015, 0.05101, 0.04253, 0.04983, 0.06103, 0.06101, 0.8109, 0.8333, 0.9681, 0.9651, 0.9851, 0.9832, 0.9002, 0.9117, 0.9904, 0.9905, 0.9996, 0.9998, 0.9995, 0.9996, 0.9992, 0.9987, 0.07051, 0.07032, 0.05735, 0.04133, 0.04517, 0.04745, 0.04098, 0.04833, 0.0563, 0.05571, 0.7214, 0.7199, 0.9789, 0.9833, 0.9549, 0.9547, 0.982, 0.9807, 0.8544, 0.8538, 0.9857, 0.9857, 0.9998, 0.9999, 0.9998, 0.9998, 0.9995, 0.9995, 0.9988, 0.9988]): _vg.add([_i], _w, 'REPLACE')
_m = ob_bird.modifiers.new('Armature', 'ARMATURE')
_m.object = ob_armature

# ---- collection membership
col_collection_1.objects.link(ob_armature)
col_collection_1.objects.link(ob_bird)

# ---- scene / render settings (as saved in the file)
scene.frame_start = 0; scene.frame_end = 16; scene.frame_set(0)
scene.render.engine = 'BLENDER_EEVEE_NEXT'
scene.render.resolution_percentage = 50
scene.render.dither_intensity = 0.0
scene.cycles.use_denoising = False
scene.cycles.samples = 128
scene.cycles.sampling_pattern = 'TABULATED_SOBOL'
scene.cycles.use_adaptive_sampling = False
scene.cycles.use_light_tree = False
scene.cycles.blur_glossy = 0.0
scene.cycles.sample_clamp_indirect = 0.0
scene.view_settings.view_transform = 'Standard'
bpy.context.view_layer.update()

# ---- added for rendering (the .blend has no active camera and no usable light): camera, sun
cam_auto = bpy.data.cameras.new('AutoCamera')
cam_auto.lens = 50.0
cam_auto.sensor_width = 36.0
cam_auto.clip_end = 1000.0
ob_auto_camera = bpy.data.objects.new('AutoCamera', cam_auto)
scene.collection.objects.link(ob_auto_camera)
ob_auto_camera.location = (10.2472, -12.1988, 8.17849)
ob_auto_camera.rotation_euler = (1.09748, -7.21219e-08, 0.694738)
scene.camera = ob_auto_camera
light_auto_sun = bpy.data.lights.new('AutoSun', 'SUN')
light_auto_sun.energy = 3.0
light_auto_sun.angle = 0.0523599
ob_auto_sun = bpy.data.objects.new('AutoSun', light_auto_sun)
scene.collection.objects.link(ob_auto_sun)
ob_auto_sun.rotation_euler = (0.872665, 0.174533, 0.523599)
bpy.context.view_layer.update()
